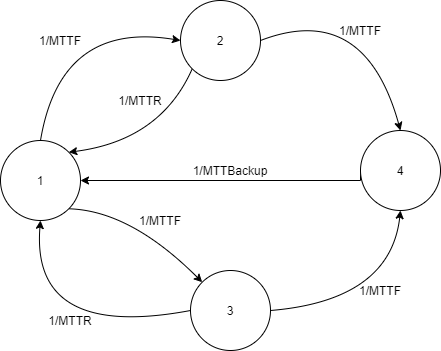

The diagram above was exported from draw.io. Its source (the exported page's mxGraphModel, read from the mxfile embedded in the PNG):
<mxGraphModel dx="608" dy="599" grid="1" gridSize="10" guides="1" tooltips="1" connect="1" arrows="1" fold="1" page="1" pageScale="1" pageWidth="827" pageHeight="1169" math="0" shadow="0">
  <root>
    <mxCell id="0" />
    <mxCell id="1" parent="0" />
    <mxCell id="Zw8FrhhtolvgEaC5IdDX-1" value="" style="ellipse;whiteSpace=wrap;html=1;aspect=fixed;" vertex="1" parent="1">
      <mxGeometry x="70" y="330" width="80" height="80" as="geometry" />
    </mxCell>
    <mxCell id="Zw8FrhhtolvgEaC5IdDX-2" value="" style="curved=1;endArrow=classic;html=1;exitX=0.5;exitY=0;exitDx=0;exitDy=0;entryX=0;entryY=0.5;entryDx=0;entryDy=0;" edge="1" parent="1" source="Zw8FrhhtolvgEaC5IdDX-1" target="Zw8FrhhtolvgEaC5IdDX-6">
      <mxGeometry width="50" height="50" relative="1" as="geometry">
        <mxPoint x="130" y="260" as="sourcePoint" />
        <mxPoint x="190" y="210" as="targetPoint" />
        <Array as="points">
          <mxPoint x="130" y="210" />
        </Array>
      </mxGeometry>
    </mxCell>
    <mxCell id="Zw8FrhhtolvgEaC5IdDX-11" style="edgeStyle=orthogonalEdgeStyle;rounded=0;orthogonalLoop=1;jettySize=auto;html=1;exitX=0;exitY=0.5;exitDx=0;exitDy=0;entryX=1;entryY=0.5;entryDx=0;entryDy=0;" edge="1" parent="1" source="Zw8FrhhtolvgEaC5IdDX-4" target="Zw8FrhhtolvgEaC5IdDX-1">
      <mxGeometry relative="1" as="geometry">
        <Array as="points">
          <mxPoint x="430" y="370" />
        </Array>
      </mxGeometry>
    </mxCell>
    <mxCell id="Zw8FrhhtolvgEaC5IdDX-4" value="" style="ellipse;whiteSpace=wrap;html=1;aspect=fixed;" vertex="1" parent="1">
      <mxGeometry x="430" y="320" width="80" height="80" as="geometry" />
    </mxCell>
    <mxCell id="Zw8FrhhtolvgEaC5IdDX-5" value="" style="ellipse;whiteSpace=wrap;html=1;aspect=fixed;" vertex="1" parent="1">
      <mxGeometry x="260" y="460" width="80" height="80" as="geometry" />
    </mxCell>
    <mxCell id="Zw8FrhhtolvgEaC5IdDX-6" value="" style="ellipse;whiteSpace=wrap;html=1;aspect=fixed;" vertex="1" parent="1">
      <mxGeometry x="250" y="190" width="80" height="80" as="geometry" />
    </mxCell>
    <mxCell id="Zw8FrhhtolvgEaC5IdDX-7" value="" style="curved=1;endArrow=classic;html=1;exitX=1;exitY=0.5;exitDx=0;exitDy=0;entryX=0.5;entryY=0;entryDx=0;entryDy=0;" edge="1" parent="1" source="Zw8FrhhtolvgEaC5IdDX-6" target="Zw8FrhhtolvgEaC5IdDX-4">
      <mxGeometry width="50" height="50" relative="1" as="geometry">
        <mxPoint x="414" y="260" as="sourcePoint" />
        <mxPoint x="554" y="160" as="targetPoint" />
        <Array as="points">
          <mxPoint x="434" y="190" />
        </Array>
      </mxGeometry>
    </mxCell>
    <mxCell id="Zw8FrhhtolvgEaC5IdDX-8" value="" style="curved=1;endArrow=classic;html=1;exitX=0;exitY=0.5;exitDx=0;exitDy=0;entryX=0.5;entryY=1;entryDx=0;entryDy=0;" edge="1" parent="1" source="Zw8FrhhtolvgEaC5IdDX-5" target="Zw8FrhhtolvgEaC5IdDX-1">
      <mxGeometry width="50" height="50" relative="1" as="geometry">
        <mxPoint x="60" y="550" as="sourcePoint" />
        <mxPoint x="200" y="450" as="targetPoint" />
        <Array as="points">
          <mxPoint x="100" y="530" />
        </Array>
      </mxGeometry>
    </mxCell>
    <mxCell id="Zw8FrhhtolvgEaC5IdDX-9" value="" style="curved=1;endArrow=classic;html=1;exitX=1;exitY=1;exitDx=0;exitDy=0;entryX=0;entryY=0;entryDx=0;entryDy=0;" edge="1" parent="1" source="Zw8FrhhtolvgEaC5IdDX-1" target="Zw8FrhhtolvgEaC5IdDX-5">
      <mxGeometry width="50" height="50" relative="1" as="geometry">
        <mxPoint x="360" y="370" as="sourcePoint" />
        <mxPoint x="210" y="280" as="targetPoint" />
        <Array as="points">
          <mxPoint x="200" y="400" />
        </Array>
      </mxGeometry>
    </mxCell>
    <mxCell id="Zw8FrhhtolvgEaC5IdDX-10" value="" style="curved=1;endArrow=classic;html=1;exitX=0;exitY=1;exitDx=0;exitDy=0;entryX=1;entryY=0;entryDx=0;entryDy=0;" edge="1" parent="1" source="Zw8FrhhtolvgEaC5IdDX-6" target="Zw8FrhhtolvgEaC5IdDX-1">
      <mxGeometry width="50" height="50" relative="1" as="geometry">
        <mxPoint x="223.2842712474619" y="320.00427124746193" as="sourcePoint" />
        <mxPoint x="356.7157287525381" y="393.4357287525381" as="targetPoint" />
        <Array as="points">
          <mxPoint x="230" y="330" />
        </Array>
      </mxGeometry>
    </mxCell>
    <mxCell id="Zw8FrhhtolvgEaC5IdDX-12" value="" style="curved=1;endArrow=classic;html=1;exitX=1;exitY=0.5;exitDx=0;exitDy=0;entryX=0.5;entryY=1;entryDx=0;entryDy=0;" edge="1" parent="1" source="Zw8FrhhtolvgEaC5IdDX-5" target="Zw8FrhhtolvgEaC5IdDX-4">
      <mxGeometry width="50" height="50" relative="1" as="geometry">
        <mxPoint x="390.00427124746193" y="430.00427124746193" as="sourcePoint" />
        <mxPoint x="523.4357287525381" y="503.4357287525381" as="targetPoint" />
        <Array as="points">
          <mxPoint x="460" y="490" />
        </Array>
      </mxGeometry>
    </mxCell>
    <mxCell id="Zw8FrhhtolvgEaC5IdDX-15" value="4" style="text;html=1;strokeColor=none;fillColor=none;align=center;verticalAlign=middle;whiteSpace=wrap;rounded=0;" vertex="1" parent="1">
      <mxGeometry x="450" y="350" width="40" height="20" as="geometry" />
    </mxCell>
    <mxCell id="Zw8FrhhtolvgEaC5IdDX-16" value="3" style="text;html=1;strokeColor=none;fillColor=none;align=center;verticalAlign=middle;whiteSpace=wrap;rounded=0;" vertex="1" parent="1">
      <mxGeometry x="280" y="490" width="40" height="20" as="geometry" />
    </mxCell>
    <mxCell id="Zw8FrhhtolvgEaC5IdDX-17" value="2" style="text;html=1;strokeColor=none;fillColor=none;align=center;verticalAlign=middle;whiteSpace=wrap;rounded=0;" vertex="1" parent="1">
      <mxGeometry x="270" y="220" width="40" height="20" as="geometry" />
    </mxCell>
    <mxCell id="Zw8FrhhtolvgEaC5IdDX-18" value="1" style="text;html=1;strokeColor=none;fillColor=none;align=center;verticalAlign=middle;whiteSpace=wrap;rounded=0;" vertex="1" parent="1">
      <mxGeometry x="90" y="360" width="40" height="20" as="geometry" />
    </mxCell>
    <mxCell id="Zw8FrhhtolvgEaC5IdDX-19" value="1/MTTF" style="text;html=1;strokeColor=none;fillColor=none;align=center;verticalAlign=middle;whiteSpace=wrap;rounded=0;" vertex="1" parent="1">
      <mxGeometry x="410" y="210" width="40" height="20" as="geometry" />
    </mxCell>
    <mxCell id="Zw8FrhhtolvgEaC5IdDX-20" value="1/MTTF" style="text;html=1;strokeColor=none;fillColor=none;align=center;verticalAlign=middle;whiteSpace=wrap;rounded=0;" vertex="1" parent="1">
      <mxGeometry x="110" y="220" width="40" height="20" as="geometry" />
    </mxCell>
    <mxCell id="Zw8FrhhtolvgEaC5IdDX-23" value="1/MTTF" style="text;html=1;strokeColor=none;fillColor=none;align=center;verticalAlign=middle;whiteSpace=wrap;rounded=0;" vertex="1" parent="1">
      <mxGeometry x="430" y="470" width="40" height="20" as="geometry" />
    </mxCell>
    <mxCell id="Zw8FrhhtolvgEaC5IdDX-24" value="1/MTTF" style="text;html=1;strokeColor=none;fillColor=none;align=center;verticalAlign=middle;whiteSpace=wrap;rounded=0;" vertex="1" parent="1">
      <mxGeometry x="210" y="400" width="40" height="20" as="geometry" />
    </mxCell>
    <mxCell id="Zw8FrhhtolvgEaC5IdDX-25" value="1/MTTR" style="text;html=1;strokeColor=none;fillColor=none;align=center;verticalAlign=middle;whiteSpace=wrap;rounded=0;" vertex="1" parent="1">
      <mxGeometry x="190" y="280" width="40" height="20" as="geometry" />
    </mxCell>
    <mxCell id="Zw8FrhhtolvgEaC5IdDX-27" value="1/MTTR" style="text;html=1;strokeColor=none;fillColor=none;align=center;verticalAlign=middle;whiteSpace=wrap;rounded=0;" vertex="1" parent="1">
      <mxGeometry x="120" y="500" width="40" height="20" as="geometry" />
    </mxCell>
    <mxCell id="Zw8FrhhtolvgEaC5IdDX-28" value="1/MTTBackup" style="text;html=1;strokeColor=none;fillColor=none;align=center;verticalAlign=middle;whiteSpace=wrap;rounded=0;" vertex="1" parent="1">
      <mxGeometry x="280" y="350" width="40" height="20" as="geometry" />
    </mxCell>
  </root>
</mxGraphModel>